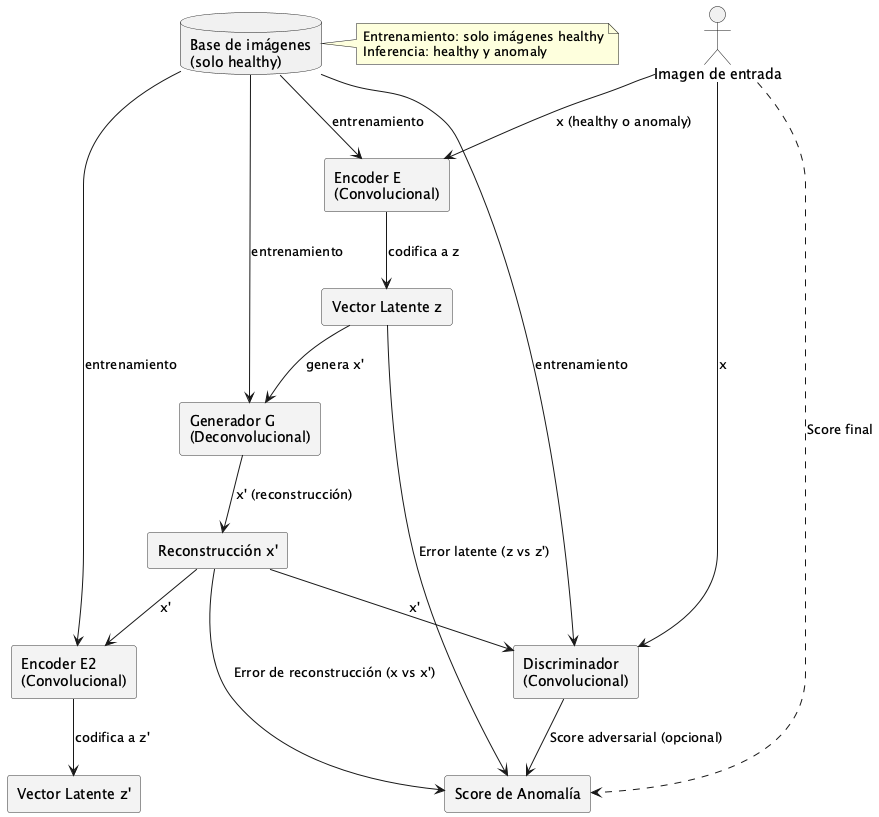

The diagram above was rendered by PlantUML. Its source (embedded in the PNG):
@startuml ganomaly_architecture
skinparam rectangle {
  BackgroundColor #f3f3f3
  BorderColor #333333
  BorderRadius 20
}
actor "Imagen de entrada" as Input
rectangle "Encoder E\n(Convolucional)" as Encoder
rectangle "Vector Latente z" as Latent
rectangle "Generador G\n(Deconvolucional)" as Generator
rectangle "Reconstrucción x'" as Recon
rectangle "Encoder E2\n(Convolucional)" as Encoder2
rectangle "Vector Latente z'" as Latent2
rectangle "Discriminador\n(Convolucional)" as Discriminator
database "Base de imágenes\n(solo healthy)" as Dataset

Input --> Encoder : x (healthy o anomaly)
Encoder --> Latent : codifica a z
Latent --> Generator : genera x'
Generator --> Recon : x' (reconstrucción)
Recon --> Encoder2 : x'
Encoder2 --> Latent2 : codifica a z'
Recon --> Discriminator : x'
Input --> Discriminator : x

Dataset --> Encoder : entrenamiento
Dataset --> Generator : entrenamiento
Dataset --> Discriminator : entrenamiento
Dataset --> Encoder2 : entrenamiento

note right: Entrenamiento: solo imágenes healthy\nInferencia: healthy y anomaly

rectangle "Score de Anomalía" as Score

Recon --> Score : Error de reconstrucción (x vs x')
Latent --> Score : Error latente (z vs z')
Discriminator --> Score : Score adversarial (opcional)
Input ..> Score : Score final

@enduml